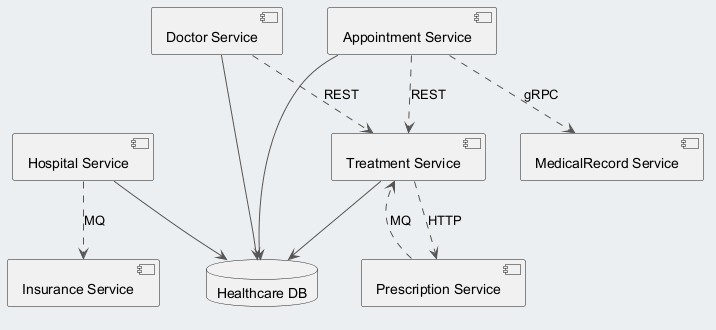

The diagram above was rendered by PlantUML. Its source (embedded in the PNG):
@startuml
skinparam backgroundColor #ECEFF1
skinparam classBackgroundColor #FFFFFF
skinparam classBorderColor #455A64
skinparam ArrowColor #555555
component "Insurance Service" as C_InsuranceService
component "Doctor Service" as C_DoctorService
component "MedicalRecord Service" as C_MedicalRecordService
component "Hospital Service" as C_HospitalService
component "Appointment Service" as C_AppointmentService
component "Treatment Service" as C_TreatmentService
component "Prescription Service" as C_PrescriptionService
database "Healthcare DB" as DB_healthcare
C_DoctorService --> DB_healthcare
C_HospitalService --> DB_healthcare
C_AppointmentService --> DB_healthcare
C_TreatmentService --> DB_healthcare
C_HospitalService ..> C_InsuranceService : MQ
C_PrescriptionService ..> C_TreatmentService : MQ
C_TreatmentService ..> C_PrescriptionService : HTTP
C_DoctorService ..> C_TreatmentService : REST
C_AppointmentService ..> C_MedicalRecordService : gRPC
C_AppointmentService ..> C_TreatmentService : REST
@enduml